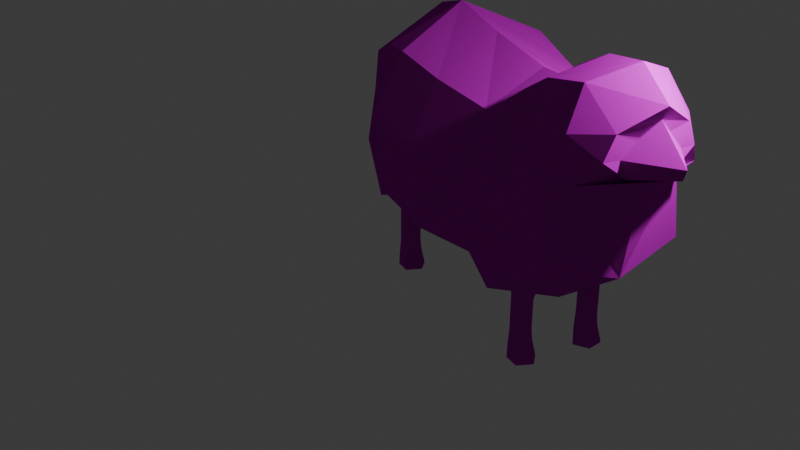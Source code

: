 # Source: sheep.blend  (saved by Blender 4.2.66; exported with 4.5.12 LTS)
import bpy
from mathutils import Matrix  # noqa: F401  (used for matrix-valued properties, if any)

bpy.ops.wm.read_factory_settings(use_empty=True)
scene = bpy.context.scene
scene.name = 'Scene'

# ---- collections
col_collection = bpy.data.collections.new('Collection'); scene.collection.children.link(col_collection)

# ---- images (referenced by path relative to the original .blend; pixels are not part of the script)
import os
ASSET_DIR = os.environ.get("B2B_ASSET_DIR", "")  # directory of the original .blend (textures are referenced by path, not embedded)
HERE = os.path.dirname(os.path.abspath(__file__))  # packed textures are extracted next to this script under _unpacked/

def load_image(name, relpath, width, height, colorspace="sRGB"):
    """Load a texture the original file referenced (path relative to the .blend, or extracted next to this script)."""
    p = next((c for c in (os.path.join(HERE, relpath), os.path.join(ASSET_DIR, relpath)) if relpath and os.path.exists(c)), "")
    if p:
        img = bpy.data.images.load(p, check_existing=True)
        img.name = name
    else:  # same state as the original file: an image datablock whose file is absent (Cycles renders it pink)
        img = bpy.data.images.new(name, width, height)
        img.source = "FILE"
        img.filepath = "//" + (relpath or name)
    img.colorspace_settings.name = colorspace
    return img
img_sheep_texture_png = load_image('sheep_texture.png', 'sheep_texture.png', 1024, 1024, 'sRGB')

# ---- materials (node trees are filled in below, after node groups)
mat_material = bpy.data.materials.new('Material')
mat_material.alpha_threshold = 0.0
mat_material.roughness = 0.5
mat_material.line_color = (0.0, 0.0, 0.0, 1.0)
mat_material_001 = bpy.data.materials.new('Material.001')

# ---- material node trees
mat_material.use_nodes = True; mat_material.node_tree.nodes.clear()
_N = mat_material.node_tree.nodes; _L = mat_material.node_tree.links
n0 = _N.new('ShaderNodeBsdfDiffuse'); n0.name = 'Диффузный BSDF'; n0.location = (29, 180)
n0.width = 218
n1 = _N.new('ShaderNodeOutputMaterial'); n1.name = 'Вывод материала'; n1.location = (469, 192)
n2 = _N.new('ShaderNodeTexImage'); n2.name = 'Image Texture'; n2.location = (-570, 234)
n2.image = img_sheep_texture_png
n2.interpolation = 'Closest'
n3 = _N.new('ShaderNodeMix'); n3.name = 'Mix'; n3.location = (-214, 212)
n3.data_type = 'RGBA'
n4 = _N.new('ShaderNodeVertexColor'); n4.name = 'Color Attribute'; n4.location = (-506, -75)
n4.layer_name = 'Color'
_L.new(n0.outputs[0], n1.inputs[0])
_L.new(n3.outputs[2], n0.inputs[0])
_L.new(n2.outputs[0], n3.inputs[6])
_L.new(n4.outputs[0], n3.inputs[7])
n1.is_active_output = True
mat_material_001.use_nodes = True; mat_material_001.node_tree.nodes.clear()
_N = mat_material_001.node_tree.nodes; _L = mat_material_001.node_tree.links
n0 = _N.new('ShaderNodeBsdfDiffuse'); n0.name = 'Диффузный BSDF'; n0.location = (152, 189)
n0.width = 218
n1 = _N.new('ShaderNodeOutputMaterial'); n1.name = 'Вывод материала'; n1.location = (591, 201)
n2 = _N.new('ShaderNodeTexImage'); n2.name = 'Image Texture'; n2.location = (-448, 243)
n2.image = img_sheep_texture_png
n2.interpolation = 'Closest'
n3 = _N.new('ShaderNodeMix'); n3.name = 'Mix'; n3.location = (-91, 222)
n3.data_type = 'RGBA'
n4 = _N.new('ShaderNodeVertexColor'); n4.name = 'Color Attribute'; n4.location = (-384, -66)
n4.layer_name = 'Color'
_L.new(n0.outputs[0], n1.inputs[0])
_L.new(n3.outputs[2], n0.inputs[0])
_L.new(n2.outputs[0], n3.inputs[6])
_L.new(n4.outputs[0], n3.inputs[7])
n1.is_active_output = True

# ---- world
world_world = bpy.data.worlds.new('World'); scene.world = world_world
world_world.use_nodes = True; world_world.node_tree.nodes.clear()
_N = world_world.node_tree.nodes; _L = world_world.node_tree.links
n0 = _N.new('ShaderNodeOutputWorld'); n0.name = 'World Output'; n0.location = (300, 300)
n1 = _N.new('ShaderNodeBackground'); n1.name = 'Background'; n1.location = (10, 300)
n1.inputs[0].default_value = (0.05088, 0.05088, 0.05088, 1.0)
_L.new(n1.outputs[0], n0.inputs[0])
n0.is_active_output = True
world_world.color = (0.05088, 0.05088, 0.05088)
world_world.sun_shadow_jitter_overblur = 0.0

# ---- cameras
cam_camera = bpy.data.cameras.new('Camera')
cam_camera.clip_end = 100.0
cam_camera.ortho_scale = 7.314

# ---- lights
light_light = bpy.data.lights.new('Light', 'POINT')
light_light.energy = 1000.0
light_light.shadow_soft_size = 0.1

# ---- meshes
me_cube = bpy.data.meshes.new('Cube')
me_cube.from_pydata([(0.7975, 0.8028, 0.7378), (0.8775, 1.03, -1.139), (-1.0, 1.081, 1.006), (-1.095, 1.308, -1.063), (-0.1769, 1.199, -1.239), (-0.1769, 0.9717, 0.8553), (-1.0, 1.081, 1.006), (-1.095, 1.308, -1.063), (-1.521, 1.011, 0.9499), (-1.372, 1.238, -1.236), (1.183, 0.7745, 0.9784), (1.367, 1.03, -1.424), (1.411, 0.6449, 1.182), (2.383, 1.03, -0.6813), (1.761, 0.5764, 1.415), (2.48, 0.8316, 0.3205), (-2.095, 0.9341, 0.6844), (-2.12, 1.094, -0.6622), (2.457, 0.5567, 1.57), (2.765, 0.8316, 0.5186), (3.0, 0.481, 1.145), (2.947, 0.234, 0.4846), (3.038, 0.1988, 1.079), (3.041, 0.339, 0.6219), (-1.458, 0.0, -1.331), (0.7953, 0.0, 1.169), (-1.345, 0.0, 1.488), (0.8878, 0.0, -1.421), (-0.3659, 0.0, -1.541), (-0.3659, 0.0, 1.309), (-0.6183, 0.0, -1.331), (-1.345, 0.0, 1.488), (-1.555, 0.0, -1.543), (-1.931, 0.0, 1.322), (1.284, 0.0, 1.191), (1.47, 0.0, -1.761), (1.667, 0.0, 1.494), (2.678, 0.0, -0.8772), (2.108, 0.0, 1.718), (2.882, 0.0, 0.2205), (-2.435, 0.0, -0.8468), (-2.597, 0.0, 0.737), (2.715, 0.0, 1.809), (3.116, 0.0, 0.4423), (3.223, 0.0, 1.465), (3.272, 0.0, 0.618), (3.123, 0.0, 1.281), (3.565, 0.0, 0.7407), (0.8639, 1.03, -0.05444), (-1.048, 1.488, 0.1603), (-0.1769, 1.378, -0.003024), (-1.048, 1.488, 0.1603), (-1.446, 1.238, 0.007939), (1.346, 1.03, -0.2052), (1.783, 1.03, 0.1908), (2.145, 0.8316, 0.9053), (-2.195, 0.9415, 0.08484), (2.573, 0.8316, 1.059), (2.981, 0.6122, 0.8309), (3.007, 0.4054, 0.8389), (3.616, 0.0, 0.8812), (-2.516, 0.0, -0.0549)], [], [(26, 2, 6, 31), (50, 5, 0, 48), (49, 2, 5, 50), (49, 3, 7, 51), (33, 8, 16, 41), (31, 6, 8, 33), (51, 7, 9, 52), (48, 0, 10, 53), (27, 1, 11, 35), (37, 13, 15, 39), (53, 10, 12, 54), (35, 11, 13, 37), (54, 12, 14, 55), (61, 41, 16, 56), (52, 9, 17, 56), (43, 19, 21, 45), (55, 14, 18, 57), (39, 15, 19, 43), (57, 18, 20, 58), (58, 20, 22, 59), (45, 21, 23, 47), (59, 22, 46, 60), (18, 42, 44, 20), (20, 44, 46, 22), (14, 38, 42, 18), (9, 32, 40, 17), (12, 36, 38, 14), (10, 34, 36, 12), (3, 24, 30, 7), (7, 30, 32, 9), (0, 5, 29, 25), (3, 4, 28, 24), (0, 25, 34, 10), (4, 1, 27, 28), (5, 2, 26, 29), (23, 59, 60, 47), (21, 58, 59, 23), (19, 57, 58, 21), (15, 55, 57, 19), (8, 52, 56, 16), (40, 61, 56, 17), (13, 54, 55, 15), (11, 53, 54, 13), (1, 48, 53, 11), (6, 51, 52, 8), (2, 49, 51, 6), (3, 49, 50, 4), (4, 50, 48, 1)])
_uv = me_cube.uv_layers.new(name='UVMap')
_uv.uv.foreach_set('vector', [0.875, 0.625, 0.875, 0.5, 0.875, 0.5, 0.875, 0.625, 0.4326, 0.5845, 0.4558, 0.7238, 0.3525, 0.7373, 0.3284, 0.6138, 0.1967, 0.5677, 0.2685, 0.7284, 0.1832, 0.7864, 0.1319, 0.6617, 0.5, 0.25, 0.375, 0.25, 0.375, 0.25, 0.5, 0.25, 0.09908, 0.8277, 0.06348, 0.677, 0.01205, 0.7393, 0.04764, 0.818, 0.1481, 0.8853, 0.1578, 0.8326, 0.05205, 0.7529, 0.06336, 0.8433, 0.2159, 0.6192, 0.1955, 0.4485, 0.1341, 0.4835, 0.1586, 0.6145, 0.4212, 0.5474, 0.4174, 0.6737, 0.4558, 0.6811, 0.479, 0.5363, 0.375, 0.625, 0.375, 0.5, 0.375, 0.5, 0.375, 0.625, 0.7087, 0.7612, 0.7977, 0.6218, 0.6601, 0.5375, 0.588, 0.6886, 0.6387, 0.4488, 0.6429, 0.5608, 0.6833, 0.585, 0.6919, 0.4759, 0.7856, 0.4883, 0.8065, 0.6368, 0.6504, 0.6614, 0.6427, 0.5209, 0.5743, 0.713, 0.5707, 0.7992, 0.5191, 0.7849, 0.5082, 0.7018, 0.04222, 0.6469, 0.04543, 0.7694, 0.1181, 0.7517, 0.1115, 0.6587, 0.1449, 0.6312, 0.1384, 0.4388, 0.05408, 0.501, 0.03945, 0.737, 0.4165, 0.7947, 0.4784, 0.7397, 0.4998, 0.7981, 0.4194, 0.8297, 0.5589, 0.7343, 0.5987, 0.7447, 0.5794, 0.803, 0.5321, 0.7776, 0.7244, 0.8097, 0.7076, 0.8601, 0.6812, 0.8466, 0.708, 0.784, 0.4242, 0.661, 0.5215, 0.6613, 0.5015, 0.7391, 0.4284, 0.7194, 0.4115, 0.6882, 0.4646, 0.6884, 0.4566, 0.7469, 0.4067, 0.744, 0.9783, 0.7519, 0.8817, 0.7571, 0.89, 0.7856, 0.988, 0.7708, 0.8687, 0.8571, 0.8369, 0.9181, 0.8684, 0.9515, 0.9257, 0.8986, 0.4572, 0.7177, 0.382, 0.8378, 0.5544, 0.8224, 0.5758, 0.7449, 0.4933, 0.761, 0.4928, 0.8036, 0.536, 0.8063, 0.5277, 0.7636, 0.6287, 0.636, 0.5193, 0.7776, 0.382, 0.8378, 0.5901, 0.6516, 0.1922, 0.3269, 0.08356, 0.3293, 0.1236, 0.4421, 0.1907, 0.4436, 0.5659, 0.7954, 0.5504, 0.8325, 0.468, 0.7963, 0.489, 0.7639, 0.4844, 0.741, 0.4357, 0.838, 0.4819, 0.8415, 0.493, 0.8266, 0.125, 0.5, 0.125, 0.625, 0.125, 0.625, 0.125, 0.5, 0.1623, 0.4412, 0.07734, 0.3649, 0.1244, 0.3273, 0.2032, 0.3989, 0.2824, 0.7663, 0.4115, 0.7423, 0.4115, 0.8221, 0.2823, 0.8744, 0.2153, 0.5081, 0.1378, 0.531, 0.1254, 0.4535, 0.2029, 0.4306, 0.4024, 0.7606, 0.3981, 0.8322, 0.4239, 0.8404, 0.451, 0.7679, 0.4601, 0.4783, 0.3734, 0.5311, 0.345, 0.4444, 0.4316, 0.3916, 0.1551, 0.7963, 0.2817, 0.767, 0.2817, 0.8734, 0.1891, 0.8996, 0.89, 0.789, 0.8326, 0.8813, 0.9938, 0.806, 0.9872, 0.758, 0.5033, 0.8139, 0.5344, 0.7932, 0.5315, 0.7347, 0.4981, 0.7533, 0.6198, 0.7689, 0.6842, 0.7933, 0.6699, 0.8439, 0.6084, 0.8078, 0.6393, 0.7306, 0.6035, 0.7867, 0.6214, 0.8294, 0.6802, 0.7802, 0.1356, 0.7898, 0.1557, 0.7117, 0.06209, 0.6186, 0.03676, 0.6679, 0.1118, 0.5028, 0.1616, 0.659, 0.07734, 0.7087, 0.02761, 0.5525, 0.6598, 0.516, 0.5999, 0.6844, 0.677, 0.8147, 0.7227, 0.695, 0.568, 0.5032, 0.5845, 0.6152, 0.6676, 0.686, 0.6955, 0.5429, 0.5203, 0.4616, 0.5459, 0.6435, 0.6009, 0.5809, 0.588, 0.446, 0.1345, 0.793, 0.07189, 0.6519, 0.1428, 0.5687, 0.2145, 0.7245, 0.625, 0.25, 0.5, 0.25, 0.5, 0.25, 0.625, 0.25, 0.2707, 0.4142, 0.2827, 0.6094, 0.3706, 0.5951, 0.3649, 0.4171, 0.4185, 0.4028, 0.4166, 0.5836, 0.5198, 0.6063, 0.513, 0.4099])
_ca = me_cube.color_attributes.new('Color', 'FLOAT_COLOR', 'POINT')
_ca.data.foreach_set('color', [0.0, 0.0, 0.0, 1.0, 0.0, 0.0, 0.0, 1.0, 0.0, 0.0, 0.0, 1.0, 0.0, 0.0, 0.0, 1.0, 0.0, 0.0, 0.0, 1.0, 0.0, 0.0, 0.0, 1.0, 0.0, 0.0, 0.0, 1.0, 0.0, 0.0, 0.0, 1.0, 0.0, 0.0, 0.0, 1.0, 0.0, 0.0, 0.0, 1.0, 0.0, 0.0, 0.0, 1.0, 0.0, 0.0, 0.0, 1.0, 0.0, 0.0, 0.0, 1.0, 0.0, 0.0, 0.0, 1.0, 0.0, 0.0, 0.0, 1.0, 0.0, 0.0, 0.0, 1.0, 0.0, 0.0, 0.0, 1.0, 0.0, 0.0, 0.0, 1.0, 0.0, 0.0, 0.0, 1.0, 0.0, 0.0, 0.0, 1.0, 0.0, 0.0, 0.0, 1.0, 0.0, 0.0, 0.0, 1.0, 0.0, 0.0, 0.0, 1.0, 0.0, 0.0, 0.0, 1.0, 0.0, 0.0, 0.0, 1.0, 0.0, 0.0, 0.0, 1.0, 0.0, 0.0, 0.0, 1.0, 0.0, 0.0, 0.0, 1.0, 0.0, 0.0, 0.0, 1.0, 0.0, 0.0, 0.0, 1.0, 0.0, 0.0, 0.0, 1.0, 0.0, 0.0, 0.0, 1.0, 0.0, 0.0, 0.0, 1.0, 0.0, 0.0, 0.0, 1.0, 0.0, 0.0, 0.0, 1.0, 0.0, 0.0, 0.0, 1.0, 0.0, 0.0, 0.0, 1.0, 0.0, 0.0, 0.0, 1.0, 0.0, 0.0, 0.0, 1.0, 0.0, 0.0, 0.0, 1.0, 0.0, 0.0, 0.0, 1.0, 0.0, 0.0, 0.0, 1.0, 0.0, 0.0, 0.0, 1.0, 0.0, 0.0, 0.0, 1.0, 0.0, 0.0, 0.0, 1.0, 0.0, 0.0, 0.0, 1.0, 0.0, 0.0, 0.0, 1.0, 0.0, 0.0, 0.0, 1.0, 0.0, 0.0, 0.0, 1.0, 0.0, 0.0, 0.0, 1.0, 0.0, 0.0, 0.0, 1.0, 0.0, 0.0, 0.0, 1.0, 0.0, 0.0, 0.0, 1.0, 0.0, 0.0, 0.0, 1.0, 0.0, 0.0, 0.0, 1.0, 0.0, 0.0, 0.0, 1.0, 0.0, 0.0, 0.0, 1.0, 0.0, 0.0, 0.0, 1.0, 0.0, 0.0, 0.0, 1.0, 0.0, 0.0, 0.0, 1.0, 0.0, 0.0, 0.0, 1.0, 0.0, 0.0, 0.0, 1.0])
me_cube.materials.append(mat_material)
me_cube.use_mirror_vertex_groups = False
me_cube.update()
me_004 = bpy.data.meshes.new('Цилиндр.004')
me_004.from_pydata([(-1.867e-08, 1.0, 1.0), (0.9418, 0.309, 0.8679), (0.5821, -0.809, 0.9183), (-0.5821, -0.809, 1.082), (-0.9418, 0.309, 1.132), (0.0, 1.0, -2.38), (0.9511, 0.309, -2.38), (0.5878, -0.809, -2.38), (-0.5878, -0.809, -2.38), (-0.9511, 0.309, -2.38), (-7.664e-08, 1.105, -3.46), (1.022, 0.3415, -3.214), (0.6316, -0.894, -3.308), (-0.6316, -0.894, -3.611), (-1.022, 0.3415, -3.705), (0.334, 1.302, -4.851), (1.572, 0.4025, -4.816), (1.099, -1.054, -4.83), (-0.4312, -1.054, -4.873), (-0.9041, 0.4025, -4.886), (0.2102, 1.319, 2.498), (1.452, 0.4074, 2.324), (0.9777, -1.067, 2.39), (-0.5573, -1.067, 2.606), (-1.032, 0.4074, 2.672), (0.6054, 1.776, 5.315), (2.278, 0.549, 5.08), (1.639, -1.437, 5.17), (-0.4287, -1.437, 5.46), (-1.068, 0.549, 5.549)], [], [(2, 7, 6, 1), (3, 8, 7, 2), (4, 9, 8, 3), (2, 1, 21, 22), (0, 5, 9, 4), (6, 7, 12, 11), (12, 13, 18, 17), (9, 5, 10, 14), (7, 8, 13, 12), (5, 6, 11, 10), (8, 9, 14, 13), (15, 16, 17, 18, 19), (10, 11, 16, 15), (13, 14, 19, 18), (11, 12, 17, 16), (14, 10, 15, 19), (20, 24, 29, 25), (0, 4, 24, 20), (1, 0, 20, 21), (3, 2, 22, 23), (4, 3, 23, 24), (26, 25, 29, 28, 27), (23, 22, 27, 28), (21, 20, 25, 26), (24, 23, 28, 29), (22, 21, 26, 27), (1, 6, 5, 0)])
_uv = me_004.uv_layers.new(name='UVКарта')
_uv.uv.foreach_set('vector', [0.2676, 0.352, 0.2953, 0.4682, 0.3001, 0.4553, 0.2753, 0.3588, 0.3157, 0.3471, 0.3157, 0.4615, 0.2953, 0.4682, 0.2676, 0.352, 0.2602, 0.342, 0.2939, 0.474, 0.3157, 0.4615, 0.3157, 0.3471, 0.1147, 0.2067, 0.1189, 0.2162, 0.0872, 0.2401, 0.08404, 0.2286, 0.3209, 0.3397, 0.3482, 0.4571, 0.2939, 0.474, 0.2602, 0.342, 0.3001, 0.4553, 0.2953, 0.4682, 0.2974, 0.4959, 0.3207, 0.5014, 0.1289, 0.06899, 0.09872, 0.09428, 0.09158, 0.0651, 0.1254, 0.02619, 0.2939, 0.474, 0.3482, 0.4571, 0.3459, 0.4663, 0.2966, 0.5044, 0.2953, 0.4682, 0.3157, 0.4615, 0.3252, 0.4542, 0.2974, 0.4959, 0.3267, 0.4817, 0.3001, 0.4553, 0.3207, 0.5014, 0.3347, 0.4652, 0.3157, 0.4615, 0.2939, 0.474, 0.2966, 0.5044, 0.3252, 0.4542, 0.2712, 0.3926, 0.2991, 0.3723, 0.2884, 0.3395, 0.2539, 0.3395, 0.2432, 0.3723, 0.6535, 0.2135, 0.6213, 0.2042, 0.6139, 0.232, 0.6398, 0.2413, 0.1301, 0.08504, 0.1096, 0.07346, 0.109, 0.1182, 0.1204, 0.1182, 0.626, 0.2021, 0.6399, 0.2166, 0.6417, 0.2339, 0.613, 0.2321, 0.1096, 0.07346, 0.08422, 0.06767, 0.08904, 0.1036, 0.109, 0.1182, 2.98e-08, 1.0, 0.2, 1.0, 0.2, 1.0, 2.98e-08, 1.0, 0.1119, 0.1792, 0.1136, 0.1916, 0.08344, 0.206, 0.08107, 0.1945, 0.1189, 0.2162, 0.1221, 0.2214, 0.09066, 0.2491, 0.0872, 0.2401, 0.1131, 0.1987, 0.1147, 0.2067, 0.08404, 0.2286, 0.08551, 0.2194, 0.1136, 0.1916, 0.1131, 0.1987, 0.08551, 0.2194, 0.08344, 0.206, 0.4783, 0.3242, 0.25, 0.49, 0.02175, 0.3242, 0.1089, 0.05584, 0.3911, 0.05584, 0.4, 1.0, 0.6, 1.0, 0.6, 1.0, 0.4, 1.0, 0.8, 1.0, 1.0, 1.0, 1.0, 1.0, 0.8, 1.0, 0.2, 1.0, 0.4, 1.0, 0.4, 1.0, 0.2, 1.0, 0.6, 1.0, 0.8, 1.0, 0.8, 1.0, 0.6, 1.0, 0.2753, 0.3588, 0.3001, 0.4553, 0.3267, 0.4817, 0.3138, 0.3572])
me_004.materials.append(mat_material_001)
me_004.update()
me_006 = bpy.data.meshes.new('Цилиндр.006')
me_006.from_pydata([(-1.867e-08, 1.0, 1.0), (0.9418, 0.309, 0.8679), (0.5821, -0.809, 0.9183), (-0.5821, -0.809, 1.082), (-0.9418, 0.309, 1.132), (0.0, 1.0, -2.38), (0.9511, 0.309, -2.38), (0.5878, -0.809, -2.38), (-0.5878, -0.809, -2.38), (-0.9511, 0.309, -2.38), (-7.664e-08, 1.105, -3.46), (1.022, 0.3415, -3.214), (0.6316, -0.894, -3.308), (-0.6316, -0.894, -3.611), (-1.022, 0.3415, -3.705), (0.334, 1.302, -4.851), (1.572, 0.4025, -4.816), (1.099, -1.054, -4.83), (-0.4312, -1.054, -4.873), (-0.9041, 0.4025, -4.886), (0.2102, 1.319, 2.498), (1.452, 0.4074, 2.324), (0.9777, -1.067, 2.39), (-0.5573, -1.067, 2.606), (-1.032, 0.4074, 2.672), (0.6054, 1.776, 5.315), (2.278, 0.549, 5.08), (1.639, -1.437, 5.17), (-0.4287, -1.437, 5.46), (-1.068, 0.549, 5.549)], [], [(2, 7, 6, 1), (3, 8, 7, 2), (4, 9, 8, 3), (2, 1, 21, 22), (0, 5, 9, 4), (6, 7, 12, 11), (12, 13, 18, 17), (9, 5, 10, 14), (7, 8, 13, 12), (5, 6, 11, 10), (8, 9, 14, 13), (15, 16, 17, 18, 19), (10, 11, 16, 15), (13, 14, 19, 18), (11, 12, 17, 16), (14, 10, 15, 19), (20, 24, 29, 25), (0, 4, 24, 20), (1, 0, 20, 21), (3, 2, 22, 23), (4, 3, 23, 24), (26, 25, 29, 28, 27), (23, 22, 27, 28), (21, 20, 25, 26), (24, 23, 28, 29), (22, 21, 26, 27), (1, 6, 5, 0)])
_uv = me_006.uv_layers.new(name='UVКарта')
_uv.uv.foreach_set('vector', [0.2676, 0.352, 0.2953, 0.4682, 0.3001, 0.4553, 0.2753, 0.3588, 0.3157, 0.3471, 0.3157, 0.4615, 0.2953, 0.4682, 0.2676, 0.352, 0.2602, 0.342, 0.2939, 0.474, 0.3157, 0.4615, 0.3157, 0.3471, 0.1147, 0.2067, 0.1189, 0.2162, 0.0872, 0.2401, 0.08404, 0.2286, 0.3209, 0.3397, 0.3482, 0.4571, 0.2939, 0.474, 0.2602, 0.342, 0.3001, 0.4553, 0.2953, 0.4682, 0.2974, 0.4959, 0.3207, 0.5014, 0.1289, 0.06899, 0.09872, 0.09428, 0.09158, 0.0651, 0.1254, 0.02619, 0.2939, 0.474, 0.3482, 0.4571, 0.3459, 0.4663, 0.2966, 0.5044, 0.2953, 0.4682, 0.3157, 0.4615, 0.3252, 0.4542, 0.2974, 0.4959, 0.3267, 0.4817, 0.3001, 0.4553, 0.3207, 0.5014, 0.3347, 0.4652, 0.3157, 0.4615, 0.2939, 0.474, 0.2966, 0.5044, 0.3252, 0.4542, 0.2856, 0.3216, 0.262, 0.3387, 0.271, 0.3664, 0.3001, 0.3664, 0.3091, 0.3387, 0.6535, 0.2135, 0.6213, 0.2042, 0.6139, 0.232, 0.6398, 0.2413, 0.1301, 0.08504, 0.1096, 0.07346, 0.109, 0.1182, 0.1204, 0.1182, 0.626, 0.2021, 0.6399, 0.2166, 0.6417, 0.2339, 0.613, 0.2321, 0.1096, 0.07346, 0.08422, 0.06767, 0.08904, 0.1036, 0.109, 0.1182, 0.2626, 0.3453, 0.2904, 0.3453, 0.2904, 0.3453, 0.2626, 0.3453, 0.1119, 0.1792, 0.1136, 0.1916, 0.08344, 0.206, 0.08107, 0.1945, 0.1189, 0.2162, 0.1221, 0.2214, 0.09066, 0.2491, 0.0872, 0.2401, 0.1131, 0.1987, 0.1147, 0.2067, 0.08404, 0.2286, 0.08551, 0.2194, 0.1136, 0.1916, 0.1131, 0.1987, 0.08551, 0.2194, 0.08344, 0.206, 0.4783, 0.3242, 0.25, 0.49, 0.02175, 0.3242, 0.1089, 0.05584, 0.3911, 0.05584, 0.3183, 0.3453, 0.3461, 0.3453, 0.3461, 0.3453, 0.3183, 0.3453, 0.3739, 0.3453, 0.4017, 0.3453, 0.4017, 0.3453, 0.3739, 0.3453, 0.2904, 0.3453, 0.3183, 0.3453, 0.3183, 0.3453, 0.2904, 0.3453, 0.3461, 0.3453, 0.3739, 0.3453, 0.3739, 0.3453, 0.3461, 0.3453, 0.2753, 0.3588, 0.3001, 0.4553, 0.3267, 0.4817, 0.3138, 0.3572])
me_006.materials.append(mat_material_001)
me_006.update()

# ---- objects
ob_cube = bpy.data.objects.new('Cube', me_cube)
ob_light = bpy.data.objects.new('Light', light_light)
ob_camera = bpy.data.objects.new('Camera', cam_camera)
ob_x = bpy.data.objects.new('Пустышка', None)
ob_001 = bpy.data.objects.new('Пустышка.001', None)
ob_001_1 = bpy.data.objects.new('Цилиндр.001', me_004)
ob_004 = bpy.data.objects.new('Цилиндр.004', me_006)

# ---- transforms, parenting, visibility, modifiers, constraints
ob_cube.location = (0.0, 0.0, 2.704)
ob_cube.lock_rotations_4d = False
ob_cube.empty_display_type = 'ARROWS'
ob_cube.lineart.crease_threshold = 0.0
_m = ob_cube.modifiers.new('Зеркало', 'MIRROR')
_m.use_axis = (False, True, False)
_m.use_clip = True
ob_light.location = (4.076, 1.005, 5.904)
ob_light.rotation_euler = (0.6503, 0.05522, 1.866)
ob_light.lock_rotations_4d = False
ob_light.empty_display_type = 'ARROWS'
ob_light.color = (0.0, 0.0, 0.0, 0.0)
ob_light.lineart.crease_threshold = 0.0
ob_camera.location = (11.9, -7.278, 8.237)
ob_camera.rotation_euler = (1.109, -0.0, 1.125)
ob_camera.lock_rotations_4d = False
ob_camera.empty_display_type = 'ARROWS'
ob_camera.color = (0.0, 0.0, 0.0, 0.0)
ob_camera.display_type = 'WIRE'
ob_camera.lineart.crease_threshold = 0.0
ob_x.location = (-0.2686, 6.326, 2.35)
ob_x.rotation_euler = (1.571, -0.0, -0.0)
ob_x.empty_display_type = 'IMAGE'
ob_x.empty_display_size = 7.551
ob_x.empty_image_offset = (-0.3311, -0.5)
ob_x.empty_image_depth = 'BACK'
ob_x.show_empty_image_perspective = False
ob_x.empty_image_side = 'FRONT'
ob_001.location = (-6.726, -0.05395, 2.501)
ob_001.rotation_euler = (1.571, -0.0, 1.571)
ob_001.empty_display_type = 'IMAGE'
ob_001.empty_display_size = 5.0
ob_001.empty_image_depth = 'BACK'
ob_001.show_empty_image_perspective = False
ob_001.empty_image_side = 'FRONT'
ob_001_1.location = (1.396, -0.4985, 0.8909)
ob_001_1.scale = (0.1583, 0.1583, 0.1583)
_m = ob_001_1.modifiers.new('Зеркало', 'MIRROR')
_m.use_axis = (False, True, False)
_m.mirror_object = ob_cube
ob_004.location = (-1.559, -0.6585, 0.8909)
ob_004.scale = (0.1583, 0.1583, 0.1583)
_m = ob_004.modifiers.new('Зеркало', 'MIRROR')
_m.use_axis = (False, True, False)
_m.mirror_object = ob_cube

# ---- collection membership
col_collection.objects.link(ob_cube)
col_collection.objects.link(ob_light)
col_collection.objects.link(ob_camera)
col_collection.objects.link(ob_x)
col_collection.objects.link(ob_001)
col_collection.objects.link(ob_001_1)
col_collection.objects.link(ob_004)

# ---- scene / render settings (as saved in the file)
scene.camera = ob_camera
scene.frame_start = 1; scene.frame_end = 250; scene.frame_set(33)
scene.render.engine = 'BLENDER_EEVEE_NEXT'
bpy.context.view_layer.update()
